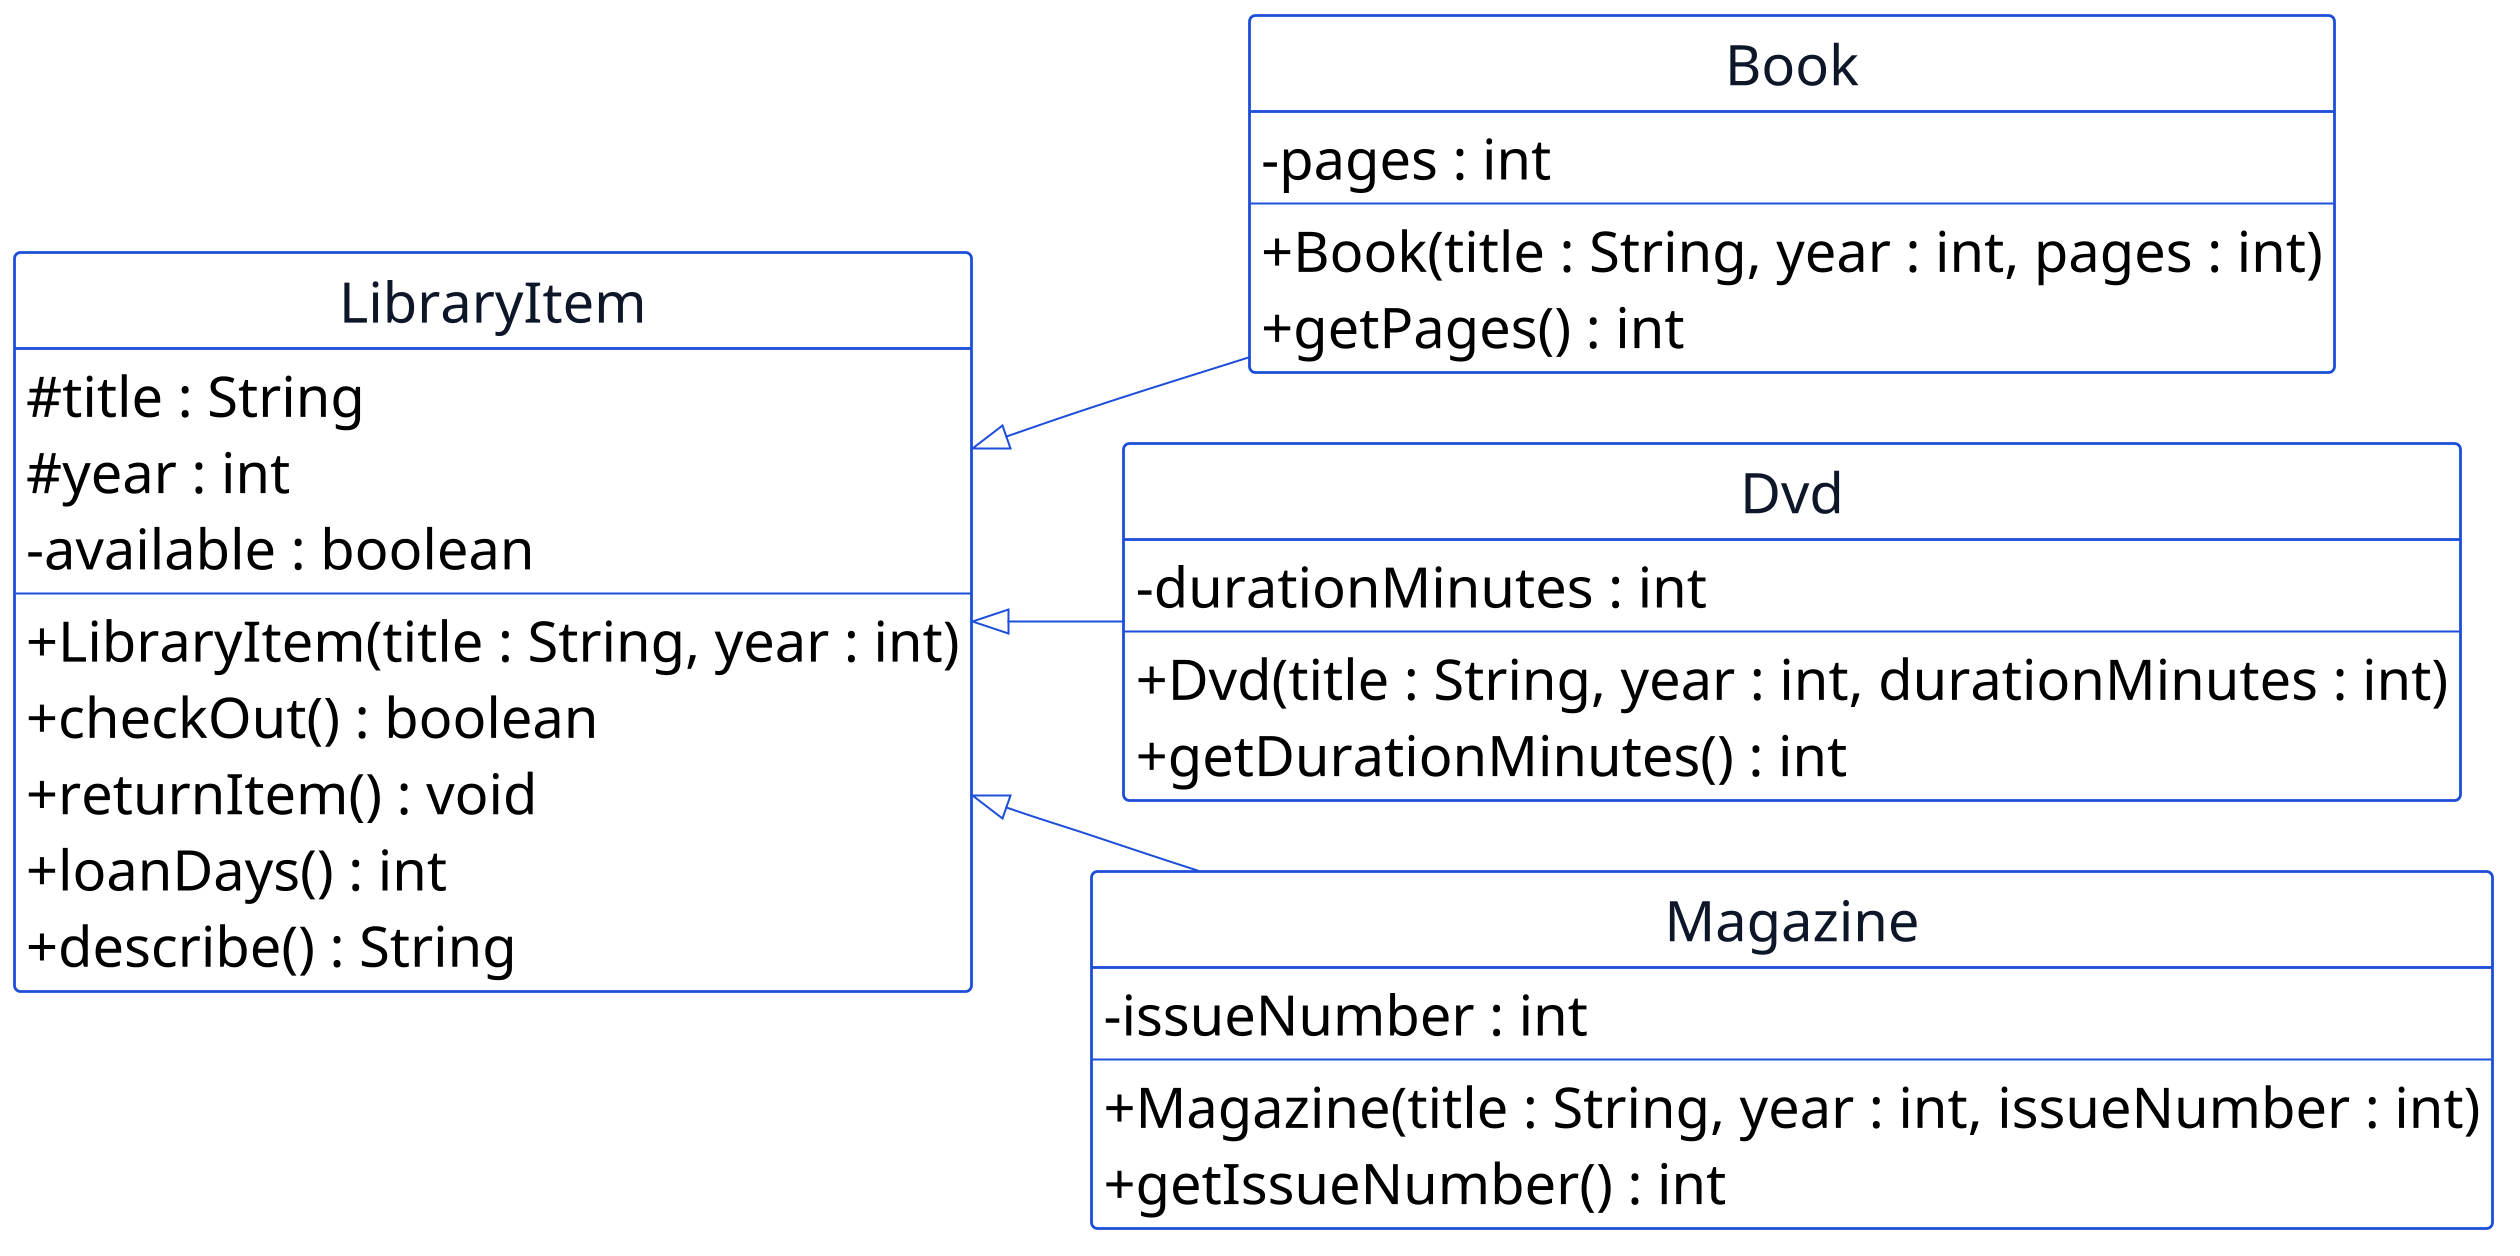

The diagram above was rendered by PlantUML. Its source (embedded in the PNG):
@startuml p06-libraryitem-hierarchy
scale 2
!include _common.iuml
hide circle
hide empty members
left to right direction

class LibraryItem {
  # title : String
  # year : int
  - available : boolean
  --
  + LibraryItem(title : String, year : int)
  + checkOut() : boolean
  + returnItem() : void
  + loanDays() : int
  + describe() : String
}

class Book {
  - pages : int
  --
  + Book(title : String, year : int, pages : int)
  + getPages() : int
}

class Dvd {
  - durationMinutes : int
  --
  + Dvd(title : String, year : int, durationMinutes : int)
  + getDurationMinutes() : int
}

class Magazine {
  - issueNumber : int
  --
  + Magazine(title : String, year : int, issueNumber : int)
  + getIssueNumber() : int
}

LibraryItem <|-- Book
LibraryItem <|-- Dvd
LibraryItem <|-- Magazine
@enduml